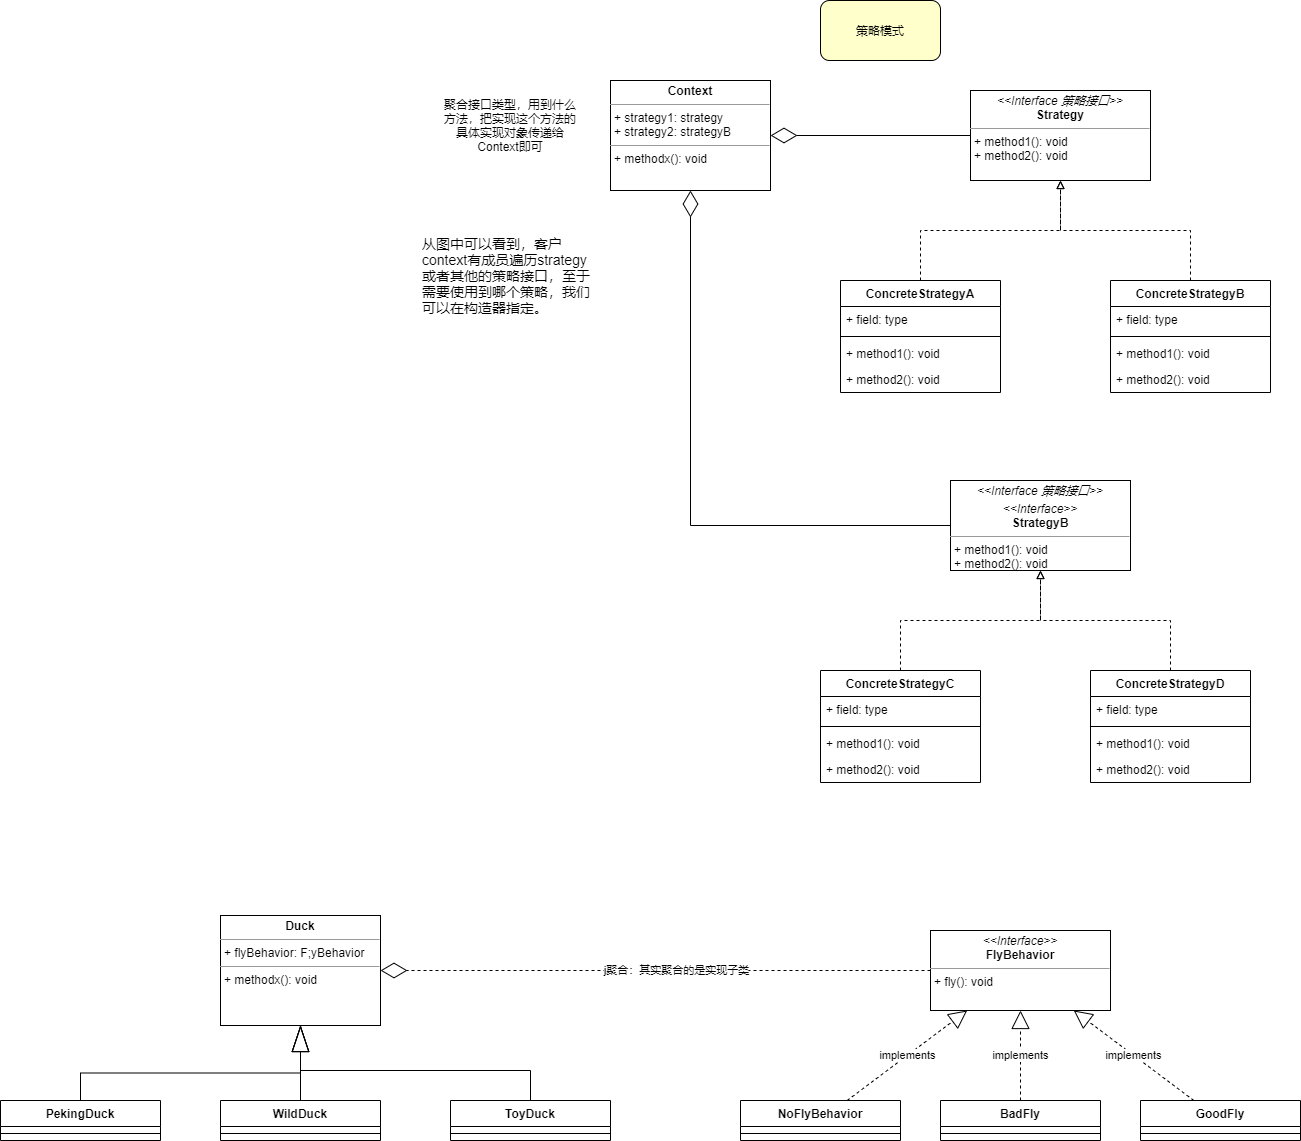

The diagram above was exported from draw.io. Its source (the exported page's mxGraphModel, read from the mxfile embedded in the PNG):
<mxGraphModel dx="1716" dy="795" grid="1" gridSize="10" guides="1" tooltips="1" connect="1" arrows="1" fold="1" page="1" pageScale="1" pageWidth="827" pageHeight="1169" math="0" shadow="0">
  <root>
    <mxCell id="WIyWlLk6GJQsqaUBKTNV-0" />
    <mxCell id="WIyWlLk6GJQsqaUBKTNV-1" parent="WIyWlLk6GJQsqaUBKTNV-0" />
    <mxCell id="UxmBZjDx89BOAiTFGLdz-2" value="&lt;p style=&quot;margin: 0px ; margin-top: 4px ; text-align: center&quot;&gt;&lt;i&gt;&amp;lt;&amp;lt;Interface 策略接口&amp;gt;&amp;gt;&lt;/i&gt;&lt;br&gt;&lt;b&gt;Strategy&lt;/b&gt;&lt;/p&gt;&lt;hr size=&quot;1&quot;&gt;&lt;p style=&quot;margin: 0px ; margin-left: 4px&quot;&gt;+ method1(): void&lt;br&gt;+ method2(): void&lt;/p&gt;" style="verticalAlign=top;align=left;overflow=fill;fontSize=12;fontFamily=Helvetica;html=1;" parent="WIyWlLk6GJQsqaUBKTNV-1" vertex="1">
      <mxGeometry x="300" y="150" width="180" height="90" as="geometry" />
    </mxCell>
    <mxCell id="UxmBZjDx89BOAiTFGLdz-9" style="edgeStyle=orthogonalEdgeStyle;rounded=0;orthogonalLoop=1;jettySize=auto;html=1;exitX=0.5;exitY=0;exitDx=0;exitDy=0;endArrow=block;endFill=0;dashed=1;" parent="WIyWlLk6GJQsqaUBKTNV-1" source="UxmBZjDx89BOAiTFGLdz-5" target="UxmBZjDx89BOAiTFGLdz-2" edge="1">
      <mxGeometry relative="1" as="geometry" />
    </mxCell>
    <mxCell id="UxmBZjDx89BOAiTFGLdz-5" value="ConcreteStrategyA" style="swimlane;fontStyle=1;align=center;verticalAlign=top;childLayout=stackLayout;horizontal=1;startSize=26;horizontalStack=0;resizeParent=1;resizeParentMax=0;resizeLast=0;collapsible=1;marginBottom=0;" parent="WIyWlLk6GJQsqaUBKTNV-1" vertex="1">
      <mxGeometry x="170" y="340" width="160" height="112" as="geometry" />
    </mxCell>
    <mxCell id="UxmBZjDx89BOAiTFGLdz-6" value="+ field: type" style="text;strokeColor=none;fillColor=none;align=left;verticalAlign=top;spacingLeft=4;spacingRight=4;overflow=hidden;rotatable=0;points=[[0,0.5],[1,0.5]];portConstraint=eastwest;" parent="UxmBZjDx89BOAiTFGLdz-5" vertex="1">
      <mxGeometry y="26" width="160" height="26" as="geometry" />
    </mxCell>
    <mxCell id="UxmBZjDx89BOAiTFGLdz-7" value="" style="line;strokeWidth=1;fillColor=none;align=left;verticalAlign=middle;spacingTop=-1;spacingLeft=3;spacingRight=3;rotatable=0;labelPosition=right;points=[];portConstraint=eastwest;" parent="UxmBZjDx89BOAiTFGLdz-5" vertex="1">
      <mxGeometry y="52" width="160" height="8" as="geometry" />
    </mxCell>
    <mxCell id="UxmBZjDx89BOAiTFGLdz-8" value="+ method1(): void" style="text;strokeColor=none;fillColor=none;align=left;verticalAlign=top;spacingLeft=4;spacingRight=4;overflow=hidden;rotatable=0;points=[[0,0.5],[1,0.5]];portConstraint=eastwest;" parent="UxmBZjDx89BOAiTFGLdz-5" vertex="1">
      <mxGeometry y="60" width="160" height="26" as="geometry" />
    </mxCell>
    <mxCell id="UxmBZjDx89BOAiTFGLdz-10" value="+ method2(): void" style="text;strokeColor=none;fillColor=none;align=left;verticalAlign=top;spacingLeft=4;spacingRight=4;overflow=hidden;rotatable=0;points=[[0,0.5],[1,0.5]];portConstraint=eastwest;" parent="UxmBZjDx89BOAiTFGLdz-5" vertex="1">
      <mxGeometry y="86" width="160" height="26" as="geometry" />
    </mxCell>
    <mxCell id="UxmBZjDx89BOAiTFGLdz-11" value="ConcreteStrategyB" style="swimlane;fontStyle=1;align=center;verticalAlign=top;childLayout=stackLayout;horizontal=1;startSize=26;horizontalStack=0;resizeParent=1;resizeParentMax=0;resizeLast=0;collapsible=1;marginBottom=0;" parent="WIyWlLk6GJQsqaUBKTNV-1" vertex="1">
      <mxGeometry x="440" y="340" width="160" height="112" as="geometry" />
    </mxCell>
    <mxCell id="UxmBZjDx89BOAiTFGLdz-12" value="+ field: type" style="text;strokeColor=none;fillColor=none;align=left;verticalAlign=top;spacingLeft=4;spacingRight=4;overflow=hidden;rotatable=0;points=[[0,0.5],[1,0.5]];portConstraint=eastwest;" parent="UxmBZjDx89BOAiTFGLdz-11" vertex="1">
      <mxGeometry y="26" width="160" height="26" as="geometry" />
    </mxCell>
    <mxCell id="UxmBZjDx89BOAiTFGLdz-13" value="" style="line;strokeWidth=1;fillColor=none;align=left;verticalAlign=middle;spacingTop=-1;spacingLeft=3;spacingRight=3;rotatable=0;labelPosition=right;points=[];portConstraint=eastwest;" parent="UxmBZjDx89BOAiTFGLdz-11" vertex="1">
      <mxGeometry y="52" width="160" height="8" as="geometry" />
    </mxCell>
    <mxCell id="UxmBZjDx89BOAiTFGLdz-14" value="+ method1(): void" style="text;strokeColor=none;fillColor=none;align=left;verticalAlign=top;spacingLeft=4;spacingRight=4;overflow=hidden;rotatable=0;points=[[0,0.5],[1,0.5]];portConstraint=eastwest;" parent="UxmBZjDx89BOAiTFGLdz-11" vertex="1">
      <mxGeometry y="60" width="160" height="26" as="geometry" />
    </mxCell>
    <mxCell id="UxmBZjDx89BOAiTFGLdz-15" value="+ method2(): void" style="text;strokeColor=none;fillColor=none;align=left;verticalAlign=top;spacingLeft=4;spacingRight=4;overflow=hidden;rotatable=0;points=[[0,0.5],[1,0.5]];portConstraint=eastwest;" parent="UxmBZjDx89BOAiTFGLdz-11" vertex="1">
      <mxGeometry y="86" width="160" height="26" as="geometry" />
    </mxCell>
    <mxCell id="UxmBZjDx89BOAiTFGLdz-16" style="edgeStyle=orthogonalEdgeStyle;rounded=0;orthogonalLoop=1;jettySize=auto;html=1;exitX=0.5;exitY=0;exitDx=0;exitDy=0;endArrow=block;endFill=0;dashed=1;" parent="WIyWlLk6GJQsqaUBKTNV-1" source="UxmBZjDx89BOAiTFGLdz-11" edge="1">
      <mxGeometry relative="1" as="geometry">
        <mxPoint x="580" y="290" as="sourcePoint" />
        <mxPoint x="390" y="240" as="targetPoint" />
      </mxGeometry>
    </mxCell>
    <mxCell id="UxmBZjDx89BOAiTFGLdz-17" value="&lt;p style=&quot;margin: 0px ; margin-top: 4px ; text-align: center&quot;&gt;&lt;b&gt;Context&lt;/b&gt;&lt;/p&gt;&lt;hr size=&quot;1&quot;&gt;&lt;p style=&quot;margin: 0px ; margin-left: 4px&quot;&gt;+ strategy1: strategy&lt;/p&gt;&lt;p style=&quot;margin: 0px ; margin-left: 4px&quot;&gt;+ strategy2: strategyB&lt;/p&gt;&lt;hr size=&quot;1&quot;&gt;&lt;p style=&quot;margin: 0px ; margin-left: 4px&quot;&gt;+ methodx(): void&lt;/p&gt;" style="verticalAlign=top;align=left;overflow=fill;fontSize=12;fontFamily=Helvetica;html=1;" parent="WIyWlLk6GJQsqaUBKTNV-1" vertex="1">
      <mxGeometry x="-60" y="140" width="160" height="110" as="geometry" />
    </mxCell>
    <mxCell id="UxmBZjDx89BOAiTFGLdz-23" value="" style="endArrow=diamondThin;endFill=0;endSize=24;html=1;entryX=1;entryY=0.5;entryDx=0;entryDy=0;" parent="WIyWlLk6GJQsqaUBKTNV-1" source="UxmBZjDx89BOAiTFGLdz-2" target="UxmBZjDx89BOAiTFGLdz-17" edge="1">
      <mxGeometry width="160" relative="1" as="geometry">
        <mxPoint x="110" y="100" as="sourcePoint" />
        <mxPoint x="270" y="100" as="targetPoint" />
      </mxGeometry>
    </mxCell>
    <mxCell id="UxmBZjDx89BOAiTFGLdz-24" value="聚合接口类型，用到什么方法，把实现这个方法的具体实现对象传递给Context即可" style="text;html=1;strokeColor=none;fillColor=none;align=center;verticalAlign=middle;whiteSpace=wrap;rounded=0;" parent="WIyWlLk6GJQsqaUBKTNV-1" vertex="1">
      <mxGeometry x="-230" y="150" width="140" height="70" as="geometry" />
    </mxCell>
    <mxCell id="UxmBZjDx89BOAiTFGLdz-25" value="&lt;p style=&quot;margin: 0px ; margin-top: 4px ; text-align: center&quot;&gt;&lt;i&gt;&amp;lt;&amp;lt;Interface 策略接口&amp;gt;&amp;gt;&lt;/i&gt;&lt;i&gt;&lt;br&gt;&lt;/i&gt;&lt;/p&gt;&lt;p style=&quot;margin: 0px ; margin-top: 4px ; text-align: center&quot;&gt;&lt;i&gt;&amp;lt;&amp;lt;Interface&amp;gt;&amp;gt;&lt;/i&gt;&lt;br&gt;&lt;b&gt;StrategyB&lt;/b&gt;&lt;/p&gt;&lt;hr size=&quot;1&quot;&gt;&lt;p style=&quot;margin: 0px ; margin-left: 4px&quot;&gt;+ method1(): void&lt;br&gt;+ method2(): void&lt;/p&gt;" style="verticalAlign=top;align=left;overflow=fill;fontSize=12;fontFamily=Helvetica;html=1;" parent="WIyWlLk6GJQsqaUBKTNV-1" vertex="1">
      <mxGeometry x="280" y="540" width="180" height="90" as="geometry" />
    </mxCell>
    <mxCell id="UxmBZjDx89BOAiTFGLdz-26" style="edgeStyle=orthogonalEdgeStyle;rounded=0;orthogonalLoop=1;jettySize=auto;html=1;exitX=0.5;exitY=0;exitDx=0;exitDy=0;endArrow=block;endFill=0;dashed=1;" parent="WIyWlLk6GJQsqaUBKTNV-1" source="UxmBZjDx89BOAiTFGLdz-27" target="UxmBZjDx89BOAiTFGLdz-25" edge="1">
      <mxGeometry relative="1" as="geometry" />
    </mxCell>
    <mxCell id="UxmBZjDx89BOAiTFGLdz-27" value="ConcreteStrategyC" style="swimlane;fontStyle=1;align=center;verticalAlign=top;childLayout=stackLayout;horizontal=1;startSize=26;horizontalStack=0;resizeParent=1;resizeParentMax=0;resizeLast=0;collapsible=1;marginBottom=0;" parent="WIyWlLk6GJQsqaUBKTNV-1" vertex="1">
      <mxGeometry x="150" y="730" width="160" height="112" as="geometry" />
    </mxCell>
    <mxCell id="UxmBZjDx89BOAiTFGLdz-28" value="+ field: type" style="text;strokeColor=none;fillColor=none;align=left;verticalAlign=top;spacingLeft=4;spacingRight=4;overflow=hidden;rotatable=0;points=[[0,0.5],[1,0.5]];portConstraint=eastwest;" parent="UxmBZjDx89BOAiTFGLdz-27" vertex="1">
      <mxGeometry y="26" width="160" height="26" as="geometry" />
    </mxCell>
    <mxCell id="UxmBZjDx89BOAiTFGLdz-29" value="" style="line;strokeWidth=1;fillColor=none;align=left;verticalAlign=middle;spacingTop=-1;spacingLeft=3;spacingRight=3;rotatable=0;labelPosition=right;points=[];portConstraint=eastwest;" parent="UxmBZjDx89BOAiTFGLdz-27" vertex="1">
      <mxGeometry y="52" width="160" height="8" as="geometry" />
    </mxCell>
    <mxCell id="UxmBZjDx89BOAiTFGLdz-30" value="+ method1(): void" style="text;strokeColor=none;fillColor=none;align=left;verticalAlign=top;spacingLeft=4;spacingRight=4;overflow=hidden;rotatable=0;points=[[0,0.5],[1,0.5]];portConstraint=eastwest;" parent="UxmBZjDx89BOAiTFGLdz-27" vertex="1">
      <mxGeometry y="60" width="160" height="26" as="geometry" />
    </mxCell>
    <mxCell id="UxmBZjDx89BOAiTFGLdz-31" value="+ method2(): void" style="text;strokeColor=none;fillColor=none;align=left;verticalAlign=top;spacingLeft=4;spacingRight=4;overflow=hidden;rotatable=0;points=[[0,0.5],[1,0.5]];portConstraint=eastwest;" parent="UxmBZjDx89BOAiTFGLdz-27" vertex="1">
      <mxGeometry y="86" width="160" height="26" as="geometry" />
    </mxCell>
    <mxCell id="UxmBZjDx89BOAiTFGLdz-32" value="ConcreteStrategyD" style="swimlane;fontStyle=1;align=center;verticalAlign=top;childLayout=stackLayout;horizontal=1;startSize=26;horizontalStack=0;resizeParent=1;resizeParentMax=0;resizeLast=0;collapsible=1;marginBottom=0;" parent="WIyWlLk6GJQsqaUBKTNV-1" vertex="1">
      <mxGeometry x="420" y="730" width="160" height="112" as="geometry" />
    </mxCell>
    <mxCell id="UxmBZjDx89BOAiTFGLdz-33" value="+ field: type" style="text;strokeColor=none;fillColor=none;align=left;verticalAlign=top;spacingLeft=4;spacingRight=4;overflow=hidden;rotatable=0;points=[[0,0.5],[1,0.5]];portConstraint=eastwest;" parent="UxmBZjDx89BOAiTFGLdz-32" vertex="1">
      <mxGeometry y="26" width="160" height="26" as="geometry" />
    </mxCell>
    <mxCell id="UxmBZjDx89BOAiTFGLdz-34" value="" style="line;strokeWidth=1;fillColor=none;align=left;verticalAlign=middle;spacingTop=-1;spacingLeft=3;spacingRight=3;rotatable=0;labelPosition=right;points=[];portConstraint=eastwest;" parent="UxmBZjDx89BOAiTFGLdz-32" vertex="1">
      <mxGeometry y="52" width="160" height="8" as="geometry" />
    </mxCell>
    <mxCell id="UxmBZjDx89BOAiTFGLdz-35" value="+ method1(): void" style="text;strokeColor=none;fillColor=none;align=left;verticalAlign=top;spacingLeft=4;spacingRight=4;overflow=hidden;rotatable=0;points=[[0,0.5],[1,0.5]];portConstraint=eastwest;" parent="UxmBZjDx89BOAiTFGLdz-32" vertex="1">
      <mxGeometry y="60" width="160" height="26" as="geometry" />
    </mxCell>
    <mxCell id="UxmBZjDx89BOAiTFGLdz-36" value="+ method2(): void" style="text;strokeColor=none;fillColor=none;align=left;verticalAlign=top;spacingLeft=4;spacingRight=4;overflow=hidden;rotatable=0;points=[[0,0.5],[1,0.5]];portConstraint=eastwest;" parent="UxmBZjDx89BOAiTFGLdz-32" vertex="1">
      <mxGeometry y="86" width="160" height="26" as="geometry" />
    </mxCell>
    <mxCell id="UxmBZjDx89BOAiTFGLdz-37" style="edgeStyle=orthogonalEdgeStyle;rounded=0;orthogonalLoop=1;jettySize=auto;html=1;exitX=0.5;exitY=0;exitDx=0;exitDy=0;endArrow=block;endFill=0;dashed=1;" parent="WIyWlLk6GJQsqaUBKTNV-1" source="UxmBZjDx89BOAiTFGLdz-32" edge="1">
      <mxGeometry relative="1" as="geometry">
        <mxPoint x="560" y="680" as="sourcePoint" />
        <mxPoint x="370" y="630" as="targetPoint" />
      </mxGeometry>
    </mxCell>
    <mxCell id="UxmBZjDx89BOAiTFGLdz-38" value="" style="endArrow=diamondThin;endFill=0;endSize=24;html=1;edgeStyle=orthogonalEdgeStyle;rounded=0;" parent="WIyWlLk6GJQsqaUBKTNV-1" source="UxmBZjDx89BOAiTFGLdz-25" target="UxmBZjDx89BOAiTFGLdz-17" edge="1">
      <mxGeometry width="160" relative="1" as="geometry">
        <mxPoint x="60" y="490" as="sourcePoint" />
        <mxPoint x="-140" y="490" as="targetPoint" />
      </mxGeometry>
    </mxCell>
    <mxCell id="UxmBZjDx89BOAiTFGLdz-39" value="策略模式" style="rounded=1;whiteSpace=wrap;html=1;fillColor=#FFFFCC;" parent="WIyWlLk6GJQsqaUBKTNV-1" vertex="1">
      <mxGeometry x="150" y="60" width="120" height="60" as="geometry" />
    </mxCell>
    <mxCell id="UxmBZjDx89BOAiTFGLdz-40" value="&lt;font style=&quot;font-size: 14px&quot;&gt;从图中可以看到，客户context有成员遍历strategy或者其他的策略接口，至于需要使用到哪个策略，我们可以在构造器指定。&lt;/font&gt;" style="text;html=1;strokeColor=none;fillColor=none;align=left;verticalAlign=middle;whiteSpace=wrap;rounded=0;" parent="WIyWlLk6GJQsqaUBKTNV-1" vertex="1">
      <mxGeometry x="-250" y="280" width="180" height="110" as="geometry" />
    </mxCell>
    <mxCell id="UxmBZjDx89BOAiTFGLdz-56" style="edgeStyle=orthogonalEdgeStyle;rounded=0;orthogonalLoop=1;jettySize=auto;html=1;dashed=1;endArrow=diamondThin;endFill=0;startSize=6;endSize=24;" parent="WIyWlLk6GJQsqaUBKTNV-1" source="UxmBZjDx89BOAiTFGLdz-41" target="UxmBZjDx89BOAiTFGLdz-55" edge="1">
      <mxGeometry relative="1" as="geometry" />
    </mxCell>
    <mxCell id="UxmBZjDx89BOAiTFGLdz-66" value="j聚合：其实聚合的是实现子类" style="edgeLabel;html=1;align=center;verticalAlign=middle;resizable=0;points=[];" parent="UxmBZjDx89BOAiTFGLdz-56" vertex="1" connectable="0">
      <mxGeometry x="-0.0727" y="-1" relative="1" as="geometry">
        <mxPoint as="offset" />
      </mxGeometry>
    </mxCell>
    <mxCell id="UxmBZjDx89BOAiTFGLdz-41" value="&lt;p style=&quot;margin: 0px ; margin-top: 4px ; text-align: center&quot;&gt;&lt;i&gt;&amp;lt;&amp;lt;Interface&amp;gt;&amp;gt;&lt;/i&gt;&lt;br&gt;&lt;b&gt;FlyBehavior&lt;/b&gt;&lt;/p&gt;&lt;hr size=&quot;1&quot;&gt;&lt;p style=&quot;margin: 0px ; margin-left: 4px&quot;&gt;+ fly(): void&lt;br&gt;&lt;/p&gt;" style="verticalAlign=top;align=left;overflow=fill;fontSize=12;fontFamily=Helvetica;html=1;" parent="WIyWlLk6GJQsqaUBKTNV-1" vertex="1">
      <mxGeometry x="260" y="990" width="180" height="80" as="geometry" />
    </mxCell>
    <mxCell id="UxmBZjDx89BOAiTFGLdz-42" value="NoFlyBehavior" style="swimlane;fontStyle=1;align=center;verticalAlign=top;childLayout=stackLayout;horizontal=1;startSize=26;horizontalStack=0;resizeParent=1;resizeParentMax=0;resizeLast=0;collapsible=1;marginBottom=0;" parent="WIyWlLk6GJQsqaUBKTNV-1" vertex="1">
      <mxGeometry x="70" y="1160" width="160" height="40" as="geometry" />
    </mxCell>
    <mxCell id="UxmBZjDx89BOAiTFGLdz-44" value="" style="line;strokeWidth=1;fillColor=none;align=left;verticalAlign=middle;spacingTop=-1;spacingLeft=3;spacingRight=3;rotatable=0;labelPosition=right;points=[];portConstraint=eastwest;" parent="UxmBZjDx89BOAiTFGLdz-42" vertex="1">
      <mxGeometry y="26" width="160" height="14" as="geometry" />
    </mxCell>
    <mxCell id="UxmBZjDx89BOAiTFGLdz-48" value="BadFly" style="swimlane;fontStyle=1;align=center;verticalAlign=top;childLayout=stackLayout;horizontal=1;startSize=26;horizontalStack=0;resizeParent=1;resizeParentMax=0;resizeLast=0;collapsible=1;marginBottom=0;" parent="WIyWlLk6GJQsqaUBKTNV-1" vertex="1">
      <mxGeometry x="270" y="1160" width="160" height="40" as="geometry" />
    </mxCell>
    <mxCell id="UxmBZjDx89BOAiTFGLdz-49" value="" style="line;strokeWidth=1;fillColor=none;align=left;verticalAlign=middle;spacingTop=-1;spacingLeft=3;spacingRight=3;rotatable=0;labelPosition=right;points=[];portConstraint=eastwest;" parent="UxmBZjDx89BOAiTFGLdz-48" vertex="1">
      <mxGeometry y="26" width="160" height="14" as="geometry" />
    </mxCell>
    <mxCell id="UxmBZjDx89BOAiTFGLdz-50" value="GoodFly" style="swimlane;fontStyle=1;align=center;verticalAlign=top;childLayout=stackLayout;horizontal=1;startSize=26;horizontalStack=0;resizeParent=1;resizeParentMax=0;resizeLast=0;collapsible=1;marginBottom=0;" parent="WIyWlLk6GJQsqaUBKTNV-1" vertex="1">
      <mxGeometry x="470" y="1160" width="160" height="40" as="geometry" />
    </mxCell>
    <mxCell id="UxmBZjDx89BOAiTFGLdz-51" value="" style="line;strokeWidth=1;fillColor=none;align=left;verticalAlign=middle;spacingTop=-1;spacingLeft=3;spacingRight=3;rotatable=0;labelPosition=right;points=[];portConstraint=eastwest;" parent="UxmBZjDx89BOAiTFGLdz-50" vertex="1">
      <mxGeometry y="26" width="160" height="14" as="geometry" />
    </mxCell>
    <mxCell id="UxmBZjDx89BOAiTFGLdz-52" value="implements" style="endArrow=block;endSize=16;endFill=0;html=1;dashed=1;" parent="WIyWlLk6GJQsqaUBKTNV-1" source="UxmBZjDx89BOAiTFGLdz-42" target="UxmBZjDx89BOAiTFGLdz-41" edge="1">
      <mxGeometry width="160" relative="1" as="geometry">
        <mxPoint x="60" y="1120" as="sourcePoint" />
        <mxPoint x="300" y="1100" as="targetPoint" />
      </mxGeometry>
    </mxCell>
    <mxCell id="UxmBZjDx89BOAiTFGLdz-53" value="implements" style="endArrow=block;endSize=16;endFill=0;html=1;dashed=1;" parent="WIyWlLk6GJQsqaUBKTNV-1" source="UxmBZjDx89BOAiTFGLdz-48" target="UxmBZjDx89BOAiTFGLdz-41" edge="1">
      <mxGeometry width="160" relative="1" as="geometry">
        <mxPoint x="189.090909090909" y="1170" as="sourcePoint" />
        <mxPoint x="320" y="1080" as="targetPoint" />
      </mxGeometry>
    </mxCell>
    <mxCell id="UxmBZjDx89BOAiTFGLdz-54" value="implements" style="endArrow=block;endSize=16;endFill=0;html=1;dashed=1;" parent="WIyWlLk6GJQsqaUBKTNV-1" source="UxmBZjDx89BOAiTFGLdz-50" target="UxmBZjDx89BOAiTFGLdz-41" edge="1">
      <mxGeometry width="160" relative="1" as="geometry">
        <mxPoint x="354.6666666666665" y="1170" as="sourcePoint" />
        <mxPoint x="330.6666666666665" y="1080" as="targetPoint" />
      </mxGeometry>
    </mxCell>
    <mxCell id="UxmBZjDx89BOAiTFGLdz-55" value="&lt;p style=&quot;margin: 0px ; margin-top: 4px ; text-align: center&quot;&gt;&lt;b&gt;Duck&lt;/b&gt;&lt;/p&gt;&lt;hr size=&quot;1&quot;&gt;&lt;p style=&quot;margin: 0px ; margin-left: 4px&quot;&gt;+ flyBehavior: F;yBehavior&lt;/p&gt;&lt;hr size=&quot;1&quot;&gt;&lt;p style=&quot;margin: 0px ; margin-left: 4px&quot;&gt;+ methodx(): void&lt;/p&gt;" style="verticalAlign=top;align=left;overflow=fill;fontSize=12;fontFamily=Helvetica;html=1;" parent="WIyWlLk6GJQsqaUBKTNV-1" vertex="1">
      <mxGeometry x="-450" y="975" width="160" height="110" as="geometry" />
    </mxCell>
    <mxCell id="UxmBZjDx89BOAiTFGLdz-63" style="edgeStyle=orthogonalEdgeStyle;rounded=0;orthogonalLoop=1;jettySize=auto;html=1;exitX=0.5;exitY=0;exitDx=0;exitDy=0;endArrow=blockThin;endFill=0;startSize=6;endSize=24;" parent="WIyWlLk6GJQsqaUBKTNV-1" source="UxmBZjDx89BOAiTFGLdz-57" target="UxmBZjDx89BOAiTFGLdz-55" edge="1">
      <mxGeometry relative="1" as="geometry" />
    </mxCell>
    <mxCell id="UxmBZjDx89BOAiTFGLdz-57" value="PekingDuck" style="swimlane;fontStyle=1;align=center;verticalAlign=top;childLayout=stackLayout;horizontal=1;startSize=26;horizontalStack=0;resizeParent=1;resizeParentMax=0;resizeLast=0;collapsible=1;marginBottom=0;" parent="WIyWlLk6GJQsqaUBKTNV-1" vertex="1">
      <mxGeometry x="-670" y="1160" width="160" height="40" as="geometry" />
    </mxCell>
    <mxCell id="UxmBZjDx89BOAiTFGLdz-58" value="" style="line;strokeWidth=1;fillColor=none;align=left;verticalAlign=middle;spacingTop=-1;spacingLeft=3;spacingRight=3;rotatable=0;labelPosition=right;points=[];portConstraint=eastwest;" parent="UxmBZjDx89BOAiTFGLdz-57" vertex="1">
      <mxGeometry y="26" width="160" height="14" as="geometry" />
    </mxCell>
    <mxCell id="UxmBZjDx89BOAiTFGLdz-64" style="edgeStyle=orthogonalEdgeStyle;rounded=0;orthogonalLoop=1;jettySize=auto;html=1;entryX=0.5;entryY=1;entryDx=0;entryDy=0;endArrow=blockThin;endFill=0;startSize=6;endSize=24;" parent="WIyWlLk6GJQsqaUBKTNV-1" source="UxmBZjDx89BOAiTFGLdz-59" target="UxmBZjDx89BOAiTFGLdz-55" edge="1">
      <mxGeometry relative="1" as="geometry" />
    </mxCell>
    <mxCell id="UxmBZjDx89BOAiTFGLdz-59" value="WildDuck" style="swimlane;fontStyle=1;align=center;verticalAlign=top;childLayout=stackLayout;horizontal=1;startSize=26;horizontalStack=0;resizeParent=1;resizeParentMax=0;resizeLast=0;collapsible=1;marginBottom=0;" parent="WIyWlLk6GJQsqaUBKTNV-1" vertex="1">
      <mxGeometry x="-450" y="1160" width="160" height="40" as="geometry" />
    </mxCell>
    <mxCell id="UxmBZjDx89BOAiTFGLdz-60" value="" style="line;strokeWidth=1;fillColor=none;align=left;verticalAlign=middle;spacingTop=-1;spacingLeft=3;spacingRight=3;rotatable=0;labelPosition=right;points=[];portConstraint=eastwest;" parent="UxmBZjDx89BOAiTFGLdz-59" vertex="1">
      <mxGeometry y="26" width="160" height="14" as="geometry" />
    </mxCell>
    <mxCell id="UxmBZjDx89BOAiTFGLdz-65" style="edgeStyle=orthogonalEdgeStyle;rounded=0;orthogonalLoop=1;jettySize=auto;html=1;endArrow=blockThin;endFill=0;startSize=6;endSize=24;" parent="WIyWlLk6GJQsqaUBKTNV-1" source="UxmBZjDx89BOAiTFGLdz-61" target="UxmBZjDx89BOAiTFGLdz-55" edge="1">
      <mxGeometry relative="1" as="geometry">
        <Array as="points">
          <mxPoint x="-140" y="1130" />
          <mxPoint x="-370" y="1130" />
        </Array>
      </mxGeometry>
    </mxCell>
    <mxCell id="UxmBZjDx89BOAiTFGLdz-61" value="ToyDuck" style="swimlane;fontStyle=1;align=center;verticalAlign=top;childLayout=stackLayout;horizontal=1;startSize=26;horizontalStack=0;resizeParent=1;resizeParentMax=0;resizeLast=0;collapsible=1;marginBottom=0;" parent="WIyWlLk6GJQsqaUBKTNV-1" vertex="1">
      <mxGeometry x="-220" y="1160" width="160" height="40" as="geometry" />
    </mxCell>
    <mxCell id="UxmBZjDx89BOAiTFGLdz-62" value="" style="line;strokeWidth=1;fillColor=none;align=left;verticalAlign=middle;spacingTop=-1;spacingLeft=3;spacingRight=3;rotatable=0;labelPosition=right;points=[];portConstraint=eastwest;" parent="UxmBZjDx89BOAiTFGLdz-61" vertex="1">
      <mxGeometry y="26" width="160" height="14" as="geometry" />
    </mxCell>
  </root>
</mxGraphModel>